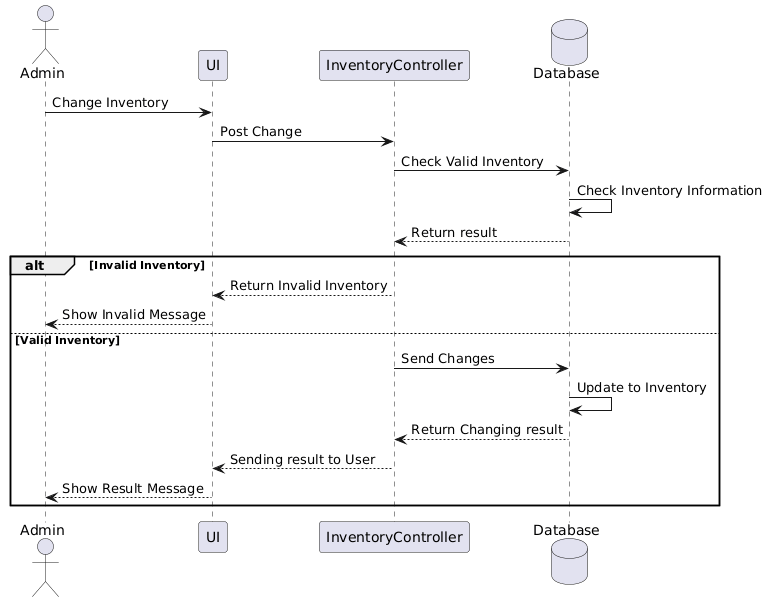

The diagram above was rendered by PlantUML. Its source (embedded in the PNG):
@startuml
actor Admin
participant UI
participant InventoryController
database Database

Admin -> UI: Change Inventory
UI -> InventoryController: Post Change
InventoryController -> Database: Check Valid Inventory
Database -> Database: Check Inventory Information
Database --> InventoryController: Return result

alt Invalid Inventory
    InventoryController --> UI: Return Invalid Inventory
    UI --> Admin: Show Invalid Message
else Valid Inventory
    InventoryController -> Database: Send Changes
    Database -> Database: Update to Inventory
    Database --> InventoryController: Return Changing result
    InventoryController --> UI: Sending result to User
    UI --> Admin: Show Result Message
end
@enduml